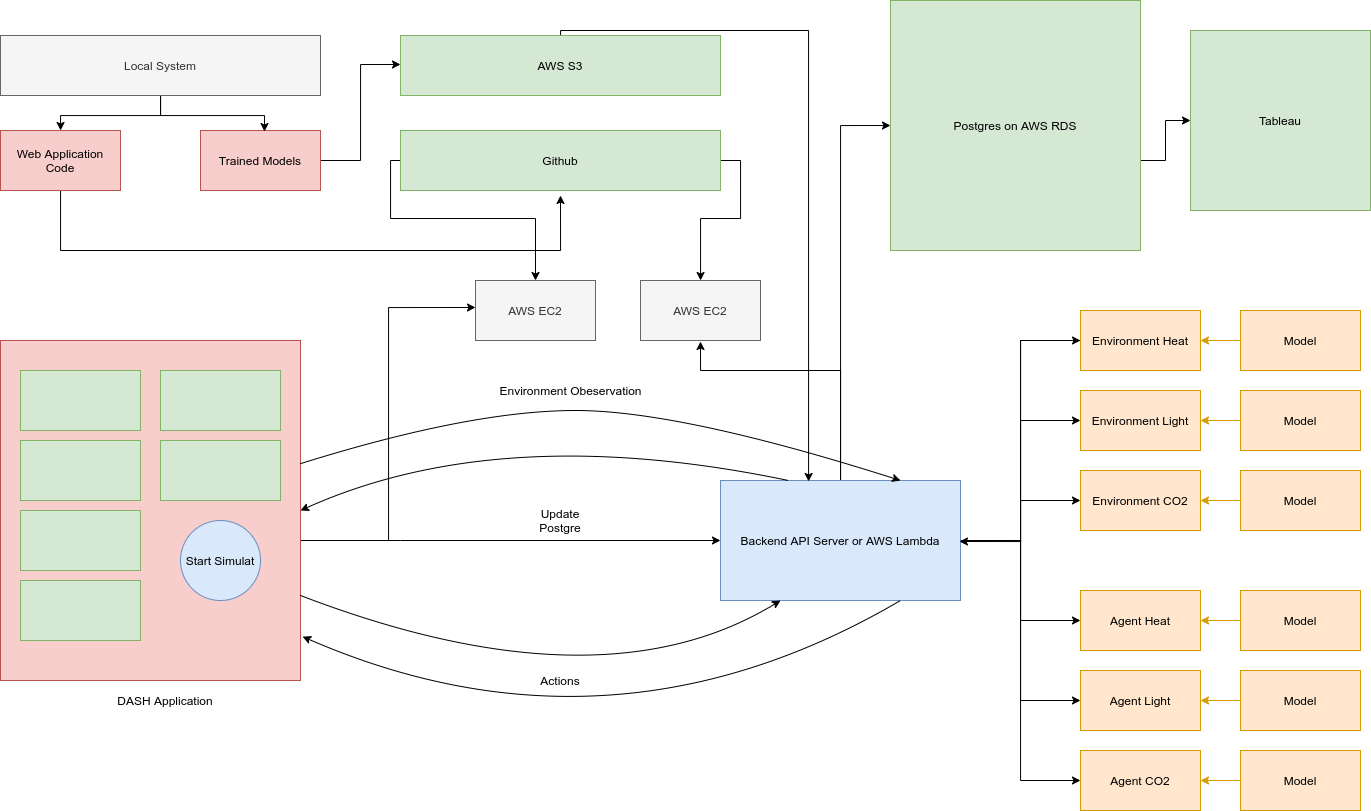

The diagram above was exported from draw.io. Its source (the exported page's mxGraphModel, read from the mxfile embedded in the PNG):
<mxGraphModel dx="3327" dy="2078" grid="1" gridSize="10" guides="1" tooltips="1" connect="0" arrows="1" fold="1" page="1" pageScale="1" pageWidth="1654" pageHeight="1169" math="0" shadow="0">
  <root>
    <mxCell id="0" />
    <mxCell id="1" parent="0" />
    <mxCell id="Tdoy1ZZX3ODQGFAkyvI0-6" style="edgeStyle=orthogonalEdgeStyle;rounded=0;orthogonalLoop=1;jettySize=auto;html=1;entryX=0;entryY=0.5;entryDx=0;entryDy=0;" parent="1" source="Tdoy1ZZX3ODQGFAkyvI0-1" target="Tdoy1ZZX3ODQGFAkyvI0-3" edge="1">
      <mxGeometry relative="1" as="geometry" />
    </mxCell>
    <mxCell id="Tdoy1ZZX3ODQGFAkyvI0-7" style="edgeStyle=orthogonalEdgeStyle;rounded=0;orthogonalLoop=1;jettySize=auto;html=1;entryX=0;entryY=0.5;entryDx=0;entryDy=0;" parent="1" source="Tdoy1ZZX3ODQGFAkyvI0-1" target="Tdoy1ZZX3ODQGFAkyvI0-2" edge="1">
      <mxGeometry relative="1" as="geometry" />
    </mxCell>
    <mxCell id="Tdoy1ZZX3ODQGFAkyvI0-8" style="edgeStyle=orthogonalEdgeStyle;rounded=0;orthogonalLoop=1;jettySize=auto;html=1;entryX=0;entryY=0.5;entryDx=0;entryDy=0;" parent="1" source="Tdoy1ZZX3ODQGFAkyvI0-1" target="Tdoy1ZZX3ODQGFAkyvI0-4" edge="1">
      <mxGeometry relative="1" as="geometry" />
    </mxCell>
    <mxCell id="Tdoy1ZZX3ODQGFAkyvI0-11" style="edgeStyle=orthogonalEdgeStyle;rounded=0;orthogonalLoop=1;jettySize=auto;html=1;entryX=0;entryY=0.5;entryDx=0;entryDy=0;" parent="1" source="Tdoy1ZZX3ODQGFAkyvI0-1" target="Tdoy1ZZX3ODQGFAkyvI0-10" edge="1">
      <mxGeometry relative="1" as="geometry" />
    </mxCell>
    <mxCell id="Tdoy1ZZX3ODQGFAkyvI0-12" style="edgeStyle=orthogonalEdgeStyle;rounded=0;orthogonalLoop=1;jettySize=auto;html=1;entryX=0;entryY=0.5;entryDx=0;entryDy=0;" parent="1" source="Tdoy1ZZX3ODQGFAkyvI0-1" target="Tdoy1ZZX3ODQGFAkyvI0-9" edge="1">
      <mxGeometry relative="1" as="geometry" />
    </mxCell>
    <mxCell id="Tdoy1ZZX3ODQGFAkyvI0-13" style="edgeStyle=orthogonalEdgeStyle;rounded=0;orthogonalLoop=1;jettySize=auto;html=1;entryX=0;entryY=0.5;entryDx=0;entryDy=0;" parent="1" source="Tdoy1ZZX3ODQGFAkyvI0-1" target="Tdoy1ZZX3ODQGFAkyvI0-5" edge="1">
      <mxGeometry relative="1" as="geometry" />
    </mxCell>
    <mxCell id="Tdoy1ZZX3ODQGFAkyvI0-36" style="edgeStyle=orthogonalEdgeStyle;rounded=0;orthogonalLoop=1;jettySize=auto;html=1;entryX=0;entryY=0.5;entryDx=0;entryDy=0;" parent="1" source="Tdoy1ZZX3ODQGFAkyvI0-1" target="Tdoy1ZZX3ODQGFAkyvI0-21" edge="1">
      <mxGeometry relative="1" as="geometry" />
    </mxCell>
    <mxCell id="zWlQzqv9-74kRauIpgUl-2" style="edgeStyle=orthogonalEdgeStyle;rounded=0;orthogonalLoop=1;jettySize=auto;html=1;" parent="1" source="Tdoy1ZZX3ODQGFAkyvI0-1" edge="1">
      <mxGeometry relative="1" as="geometry">
        <mxPoint x="540" y="-89" as="targetPoint" />
        <Array as="points">
          <mxPoint x="680" y="-60" />
          <mxPoint x="540" y="-60" />
        </Array>
      </mxGeometry>
    </mxCell>
    <mxCell id="Tdoy1ZZX3ODQGFAkyvI0-1" value="Backend API Server or AWS Lambda" style="rounded=0;whiteSpace=wrap;html=1;fillColor=#dae8fc;strokeColor=#6c8ebf;" parent="1" vertex="1">
      <mxGeometry x="560" y="50" width="240" height="120" as="geometry" />
    </mxCell>
    <mxCell id="Tdoy1ZZX3ODQGFAkyvI0-2" value="Agent Light" style="rounded=0;whiteSpace=wrap;html=1;fillColor=#ffe6cc;strokeColor=#d79b00;" parent="1" vertex="1">
      <mxGeometry x="920" y="240" width="120" height="60" as="geometry" />
    </mxCell>
    <mxCell id="Tdoy1ZZX3ODQGFAkyvI0-3" value="Agent Heat" style="rounded=0;whiteSpace=wrap;html=1;fillColor=#ffe6cc;strokeColor=#d79b00;" parent="1" vertex="1">
      <mxGeometry x="920" y="160" width="120" height="60" as="geometry" />
    </mxCell>
    <mxCell id="Tdoy1ZZX3ODQGFAkyvI0-4" value="Agent CO2" style="rounded=0;whiteSpace=wrap;html=1;fillColor=#ffe6cc;strokeColor=#d79b00;" parent="1" vertex="1">
      <mxGeometry x="920" y="320" width="120" height="60" as="geometry" />
    </mxCell>
    <mxCell id="Tdoy1ZZX3ODQGFAkyvI0-52" style="edgeStyle=orthogonalEdgeStyle;rounded=0;orthogonalLoop=1;jettySize=auto;html=1;" parent="1" source="Tdoy1ZZX3ODQGFAkyvI0-5" edge="1">
      <mxGeometry relative="1" as="geometry">
        <mxPoint x="799" y="111" as="targetPoint" />
        <Array as="points">
          <mxPoint x="860" y="-90" />
          <mxPoint x="860" y="111" />
        </Array>
      </mxGeometry>
    </mxCell>
    <mxCell id="Tdoy1ZZX3ODQGFAkyvI0-5" value="Environment Heat" style="rounded=0;whiteSpace=wrap;html=1;fillColor=#ffe6cc;strokeColor=#d79b00;" parent="1" vertex="1">
      <mxGeometry x="920" y="-120" width="120" height="60" as="geometry" />
    </mxCell>
    <mxCell id="Tdoy1ZZX3ODQGFAkyvI0-9" value="Environment Light" style="rounded=0;whiteSpace=wrap;html=1;fillColor=#ffe6cc;strokeColor=#d79b00;" parent="1" vertex="1">
      <mxGeometry x="920" y="-40" width="120" height="60" as="geometry" />
    </mxCell>
    <mxCell id="Tdoy1ZZX3ODQGFAkyvI0-10" value="Environment CO2" style="rounded=0;whiteSpace=wrap;html=1;fillColor=#ffe6cc;strokeColor=#d79b00;" parent="1" vertex="1">
      <mxGeometry x="920" y="40" width="120" height="60" as="geometry" />
    </mxCell>
    <mxCell id="Tdoy1ZZX3ODQGFAkyvI0-38" style="edgeStyle=orthogonalEdgeStyle;rounded=0;orthogonalLoop=1;jettySize=auto;html=1;" parent="1" source="Tdoy1ZZX3ODQGFAkyvI0-14" target="Tdoy1ZZX3ODQGFAkyvI0-1" edge="1">
      <mxGeometry relative="1" as="geometry">
        <Array as="points">
          <mxPoint x="240" y="110" />
          <mxPoint x="240" y="110" />
        </Array>
      </mxGeometry>
    </mxCell>
    <mxCell id="zWlQzqv9-74kRauIpgUl-4" style="edgeStyle=orthogonalEdgeStyle;rounded=0;orthogonalLoop=1;jettySize=auto;html=1;entryX=0;entryY=0.45;entryDx=0;entryDy=0;entryPerimeter=0;" parent="1" source="Tdoy1ZZX3ODQGFAkyvI0-14" target="zWlQzqv9-74kRauIpgUl-3" edge="1">
      <mxGeometry relative="1" as="geometry">
        <Array as="points">
          <mxPoint x="228" y="110" />
          <mxPoint x="228" y="-123" />
        </Array>
      </mxGeometry>
    </mxCell>
    <mxCell id="Tdoy1ZZX3ODQGFAkyvI0-14" value="" style="rounded=0;whiteSpace=wrap;html=1;fillColor=#f8cecc;strokeColor=#b85450;" parent="1" vertex="1">
      <mxGeometry x="-160" y="-90" width="300" height="340" as="geometry" />
    </mxCell>
    <mxCell id="Tdoy1ZZX3ODQGFAkyvI0-15" value="" style="rounded=0;whiteSpace=wrap;html=1;fillColor=#d5e8d4;strokeColor=#82b366;" parent="1" vertex="1">
      <mxGeometry x="-140" y="-60" width="120" height="60" as="geometry" />
    </mxCell>
    <mxCell id="Tdoy1ZZX3ODQGFAkyvI0-16" value="" style="rounded=0;whiteSpace=wrap;html=1;fillColor=#d5e8d4;strokeColor=#82b366;" parent="1" vertex="1">
      <mxGeometry x="-140" y="10" width="120" height="60" as="geometry" />
    </mxCell>
    <mxCell id="Tdoy1ZZX3ODQGFAkyvI0-17" value="" style="rounded=0;whiteSpace=wrap;html=1;fillColor=#d5e8d4;strokeColor=#82b366;" parent="1" vertex="1">
      <mxGeometry x="-140" y="80" width="120" height="60" as="geometry" />
    </mxCell>
    <mxCell id="Tdoy1ZZX3ODQGFAkyvI0-18" value="" style="rounded=0;whiteSpace=wrap;html=1;fillColor=#d5e8d4;strokeColor=#82b366;" parent="1" vertex="1">
      <mxGeometry x="-140" y="150" width="120" height="60" as="geometry" />
    </mxCell>
    <mxCell id="Tdoy1ZZX3ODQGFAkyvI0-19" value="" style="rounded=0;whiteSpace=wrap;html=1;fillColor=#d5e8d4;strokeColor=#82b366;" parent="1" vertex="1">
      <mxGeometry y="-60" width="120" height="60" as="geometry" />
    </mxCell>
    <mxCell id="Tdoy1ZZX3ODQGFAkyvI0-20" value="" style="rounded=0;whiteSpace=wrap;html=1;fillColor=#d5e8d4;strokeColor=#82b366;" parent="1" vertex="1">
      <mxGeometry y="10" width="120" height="60" as="geometry" />
    </mxCell>
    <mxCell id="Tdoy1ZZX3ODQGFAkyvI0-34" style="edgeStyle=orthogonalEdgeStyle;rounded=0;orthogonalLoop=1;jettySize=auto;html=1;entryX=0;entryY=0.5;entryDx=0;entryDy=0;" parent="1" target="Tdoy1ZZX3ODQGFAkyvI0-33" edge="1">
      <mxGeometry relative="1" as="geometry">
        <mxPoint x="980" y="-270" as="sourcePoint" />
      </mxGeometry>
    </mxCell>
    <mxCell id="Tdoy1ZZX3ODQGFAkyvI0-21" value="Postgres on AWS RDS" style="whiteSpace=wrap;html=1;aspect=fixed;fillColor=#d5e8d4;strokeColor=#82b366;" parent="1" vertex="1">
      <mxGeometry x="730" y="-430" width="250" height="250" as="geometry" />
    </mxCell>
    <mxCell id="Tdoy1ZZX3ODQGFAkyvI0-22" value="Start Simulat" style="ellipse;whiteSpace=wrap;html=1;aspect=fixed;fillColor=#dae8fc;strokeColor=#6c8ebf;" parent="1" vertex="1">
      <mxGeometry x="20" y="90" width="80" height="80" as="geometry" />
    </mxCell>
    <mxCell id="Tdoy1ZZX3ODQGFAkyvI0-23" value="" style="curved=1;endArrow=classic;html=1;entryX=0.75;entryY=0;entryDx=0;entryDy=0;" parent="1" source="Tdoy1ZZX3ODQGFAkyvI0-14" target="Tdoy1ZZX3ODQGFAkyvI0-1" edge="1">
      <mxGeometry width="50" height="50" relative="1" as="geometry">
        <mxPoint x="270" y="100" as="sourcePoint" />
        <mxPoint x="320" y="50" as="targetPoint" />
        <Array as="points">
          <mxPoint x="310" y="-20" />
          <mxPoint x="520" y="-20" />
        </Array>
      </mxGeometry>
    </mxCell>
    <mxCell id="Tdoy1ZZX3ODQGFAkyvI0-25" value="Environment Obeservation" style="text;html=1;align=center;verticalAlign=middle;resizable=0;points=[];autosize=1;strokeColor=none;" parent="1" vertex="1">
      <mxGeometry x="330" y="-50" width="160" height="20" as="geometry" />
    </mxCell>
    <mxCell id="Tdoy1ZZX3ODQGFAkyvI0-26" value="" style="curved=1;endArrow=classic;html=1;entryX=1;entryY=0.5;entryDx=0;entryDy=0;exitX=0.283;exitY=0;exitDx=0;exitDy=0;exitPerimeter=0;" parent="1" source="Tdoy1ZZX3ODQGFAkyvI0-1" target="Tdoy1ZZX3ODQGFAkyvI0-14" edge="1">
      <mxGeometry width="50" height="50" relative="1" as="geometry">
        <mxPoint x="590" y="80" as="sourcePoint" />
        <mxPoint x="640" y="30" as="targetPoint" />
        <Array as="points">
          <mxPoint x="340" y="-10" />
        </Array>
      </mxGeometry>
    </mxCell>
    <mxCell id="Tdoy1ZZX3ODQGFAkyvI0-27" value="" style="curved=1;endArrow=classic;html=1;exitX=1;exitY=0.75;exitDx=0;exitDy=0;entryX=0.25;entryY=1;entryDx=0;entryDy=0;" parent="1" source="Tdoy1ZZX3ODQGFAkyvI0-14" target="Tdoy1ZZX3ODQGFAkyvI0-1" edge="1">
      <mxGeometry width="50" height="50" relative="1" as="geometry">
        <mxPoint x="211.07999999999993" y="79.11999999999989" as="sourcePoint" />
        <mxPoint x="690" y="60" as="targetPoint" />
        <Array as="points">
          <mxPoint x="440" y="280" />
        </Array>
      </mxGeometry>
    </mxCell>
    <mxCell id="Tdoy1ZZX3ODQGFAkyvI0-29" value="Actions" style="text;html=1;strokeColor=none;fillColor=none;align=center;verticalAlign=middle;whiteSpace=wrap;rounded=0;" parent="1" vertex="1">
      <mxGeometry x="380" y="240" width="40" height="20" as="geometry" />
    </mxCell>
    <mxCell id="Tdoy1ZZX3ODQGFAkyvI0-31" value="" style="curved=1;endArrow=classic;html=1;exitX=0.75;exitY=1;exitDx=0;exitDy=0;entryX=1.007;entryY=0.871;entryDx=0;entryDy=0;entryPerimeter=0;" parent="1" source="Tdoy1ZZX3ODQGFAkyvI0-1" target="Tdoy1ZZX3ODQGFAkyvI0-14" edge="1">
      <mxGeometry width="50" height="50" relative="1" as="geometry">
        <mxPoint x="210" y="175" as="sourcePoint" />
        <mxPoint x="690" y="180" as="targetPoint" />
        <Array as="points">
          <mxPoint x="450" y="340" />
        </Array>
      </mxGeometry>
    </mxCell>
    <mxCell id="Tdoy1ZZX3ODQGFAkyvI0-33" value="Tableau" style="whiteSpace=wrap;html=1;aspect=fixed;fillColor=#d5e8d4;strokeColor=#82b366;" parent="1" vertex="1">
      <mxGeometry x="1030" y="-400" width="180" height="180" as="geometry" />
    </mxCell>
    <mxCell id="Tdoy1ZZX3ODQGFAkyvI0-35" value="DASH Application" style="text;html=1;strokeColor=none;fillColor=none;align=center;verticalAlign=middle;whiteSpace=wrap;rounded=0;" parent="1" vertex="1">
      <mxGeometry x="-160" y="260" width="330" height="20" as="geometry" />
    </mxCell>
    <mxCell id="Tdoy1ZZX3ODQGFAkyvI0-39" value="Update Postgre" style="text;html=1;strokeColor=none;fillColor=none;align=center;verticalAlign=middle;whiteSpace=wrap;rounded=0;" parent="1" vertex="1">
      <mxGeometry x="365" y="80" width="70" height="20" as="geometry" />
    </mxCell>
    <mxCell id="Tdoy1ZZX3ODQGFAkyvI0-41" style="edgeStyle=orthogonalEdgeStyle;rounded=0;orthogonalLoop=1;jettySize=auto;html=1;entryX=1;entryY=0.5;entryDx=0;entryDy=0;fillColor=#ffe6cc;strokeColor=#d79b00;" parent="1" source="Tdoy1ZZX3ODQGFAkyvI0-40" target="Tdoy1ZZX3ODQGFAkyvI0-5" edge="1">
      <mxGeometry relative="1" as="geometry" />
    </mxCell>
    <mxCell id="Tdoy1ZZX3ODQGFAkyvI0-40" value="Model" style="rounded=0;whiteSpace=wrap;html=1;fillColor=#ffe6cc;strokeColor=#d79b00;" parent="1" vertex="1">
      <mxGeometry x="1080" y="-120" width="120" height="60" as="geometry" />
    </mxCell>
    <mxCell id="Tdoy1ZZX3ODQGFAkyvI0-43" style="edgeStyle=orthogonalEdgeStyle;rounded=0;orthogonalLoop=1;jettySize=auto;html=1;entryX=1;entryY=0.5;entryDx=0;entryDy=0;fillColor=#ffe6cc;strokeColor=#d79b00;" parent="1" source="Tdoy1ZZX3ODQGFAkyvI0-42" target="Tdoy1ZZX3ODQGFAkyvI0-9" edge="1">
      <mxGeometry relative="1" as="geometry" />
    </mxCell>
    <mxCell id="Tdoy1ZZX3ODQGFAkyvI0-42" value="Model" style="rounded=0;whiteSpace=wrap;html=1;fillColor=#ffe6cc;strokeColor=#d79b00;" parent="1" vertex="1">
      <mxGeometry x="1080" y="-40" width="120" height="60" as="geometry" />
    </mxCell>
    <mxCell id="Tdoy1ZZX3ODQGFAkyvI0-45" style="edgeStyle=orthogonalEdgeStyle;rounded=0;orthogonalLoop=1;jettySize=auto;html=1;entryX=1;entryY=0.5;entryDx=0;entryDy=0;fillColor=#ffe6cc;strokeColor=#d79b00;" parent="1" source="Tdoy1ZZX3ODQGFAkyvI0-44" target="Tdoy1ZZX3ODQGFAkyvI0-10" edge="1">
      <mxGeometry relative="1" as="geometry" />
    </mxCell>
    <mxCell id="Tdoy1ZZX3ODQGFAkyvI0-44" value="Model" style="rounded=0;whiteSpace=wrap;html=1;fillColor=#ffe6cc;strokeColor=#d79b00;" parent="1" vertex="1">
      <mxGeometry x="1080" y="40" width="120" height="60" as="geometry" />
    </mxCell>
    <mxCell id="Tdoy1ZZX3ODQGFAkyvI0-47" style="edgeStyle=orthogonalEdgeStyle;rounded=0;orthogonalLoop=1;jettySize=auto;html=1;fillColor=#ffe6cc;strokeColor=#d79b00;" parent="1" source="Tdoy1ZZX3ODQGFAkyvI0-46" target="Tdoy1ZZX3ODQGFAkyvI0-3" edge="1">
      <mxGeometry relative="1" as="geometry" />
    </mxCell>
    <mxCell id="Tdoy1ZZX3ODQGFAkyvI0-46" value="Model" style="rounded=0;whiteSpace=wrap;html=1;fillColor=#ffe6cc;strokeColor=#d79b00;" parent="1" vertex="1">
      <mxGeometry x="1080" y="160" width="120" height="60" as="geometry" />
    </mxCell>
    <mxCell id="Tdoy1ZZX3ODQGFAkyvI0-49" style="edgeStyle=orthogonalEdgeStyle;rounded=0;orthogonalLoop=1;jettySize=auto;html=1;fillColor=#ffe6cc;strokeColor=#d79b00;" parent="1" source="Tdoy1ZZX3ODQGFAkyvI0-48" target="Tdoy1ZZX3ODQGFAkyvI0-2" edge="1">
      <mxGeometry relative="1" as="geometry" />
    </mxCell>
    <mxCell id="Tdoy1ZZX3ODQGFAkyvI0-48" value="Model" style="rounded=0;whiteSpace=wrap;html=1;fillColor=#ffe6cc;strokeColor=#d79b00;" parent="1" vertex="1">
      <mxGeometry x="1080" y="240" width="120" height="60" as="geometry" />
    </mxCell>
    <mxCell id="Tdoy1ZZX3ODQGFAkyvI0-51" style="edgeStyle=orthogonalEdgeStyle;rounded=0;orthogonalLoop=1;jettySize=auto;html=1;fillColor=#ffe6cc;strokeColor=#d79b00;" parent="1" source="Tdoy1ZZX3ODQGFAkyvI0-50" target="Tdoy1ZZX3ODQGFAkyvI0-4" edge="1">
      <mxGeometry relative="1" as="geometry" />
    </mxCell>
    <mxCell id="Tdoy1ZZX3ODQGFAkyvI0-50" value="Model" style="rounded=0;whiteSpace=wrap;html=1;fillColor=#ffe6cc;strokeColor=#d79b00;" parent="1" vertex="1">
      <mxGeometry x="1080" y="320" width="120" height="60" as="geometry" />
    </mxCell>
    <mxCell id="zWlQzqv9-74kRauIpgUl-1" value="AWS EC2" style="rounded=0;whiteSpace=wrap;html=1;fillColor=#f5f5f5;strokeColor=#666666;fontColor=#333333;" parent="1" vertex="1">
      <mxGeometry x="480" y="-150" width="120" height="60" as="geometry" />
    </mxCell>
    <mxCell id="zWlQzqv9-74kRauIpgUl-3" value="AWS EC2" style="rounded=0;whiteSpace=wrap;html=1;fillColor=#f5f5f5;strokeColor=#666666;fontColor=#333333;" parent="1" vertex="1">
      <mxGeometry x="315" y="-150" width="120" height="60" as="geometry" />
    </mxCell>
    <mxCell id="OUkj46TRxCrU8uw2cUXt-10" style="edgeStyle=orthogonalEdgeStyle;rounded=0;orthogonalLoop=1;jettySize=auto;html=1;entryX=0;entryY=0.483;entryDx=0;entryDy=0;entryPerimeter=0;" edge="1" parent="1" source="OUkj46TRxCrU8uw2cUXt-3" target="OUkj46TRxCrU8uw2cUXt-6">
      <mxGeometry relative="1" as="geometry" />
    </mxCell>
    <mxCell id="OUkj46TRxCrU8uw2cUXt-3" value="Trained Models" style="rounded=0;whiteSpace=wrap;html=1;fillColor=#f8cecc;strokeColor=#b85450;" vertex="1" parent="1">
      <mxGeometry x="40" y="-300" width="120" height="60" as="geometry" />
    </mxCell>
    <mxCell id="OUkj46TRxCrU8uw2cUXt-8" style="edgeStyle=orthogonalEdgeStyle;rounded=0;orthogonalLoop=1;jettySize=auto;html=1;" edge="1" parent="1" source="OUkj46TRxCrU8uw2cUXt-4" target="OUkj46TRxCrU8uw2cUXt-5">
      <mxGeometry relative="1" as="geometry" />
    </mxCell>
    <mxCell id="OUkj46TRxCrU8uw2cUXt-9" style="edgeStyle=orthogonalEdgeStyle;rounded=0;orthogonalLoop=1;jettySize=auto;html=1;entryX=0.533;entryY=0.017;entryDx=0;entryDy=0;entryPerimeter=0;" edge="1" parent="1" source="OUkj46TRxCrU8uw2cUXt-4" target="OUkj46TRxCrU8uw2cUXt-3">
      <mxGeometry relative="1" as="geometry" />
    </mxCell>
    <mxCell id="OUkj46TRxCrU8uw2cUXt-4" value="Local System" style="rounded=0;whiteSpace=wrap;html=1;fillColor=#f5f5f5;strokeColor=#666666;fontColor=#333333;" vertex="1" parent="1">
      <mxGeometry x="-160" y="-395" width="320" height="60" as="geometry" />
    </mxCell>
    <mxCell id="OUkj46TRxCrU8uw2cUXt-11" style="edgeStyle=orthogonalEdgeStyle;rounded=0;orthogonalLoop=1;jettySize=auto;html=1;" edge="1" parent="1" source="OUkj46TRxCrU8uw2cUXt-5">
      <mxGeometry relative="1" as="geometry">
        <mxPoint x="400" y="-235" as="targetPoint" />
        <Array as="points">
          <mxPoint x="-100" y="-180" />
          <mxPoint x="400" y="-180" />
        </Array>
      </mxGeometry>
    </mxCell>
    <mxCell id="OUkj46TRxCrU8uw2cUXt-5" value="Web Application Code" style="rounded=0;whiteSpace=wrap;html=1;fillColor=#f8cecc;strokeColor=#b85450;" vertex="1" parent="1">
      <mxGeometry x="-160" y="-300" width="120" height="60" as="geometry" />
    </mxCell>
    <mxCell id="OUkj46TRxCrU8uw2cUXt-15" style="edgeStyle=orthogonalEdgeStyle;rounded=0;orthogonalLoop=1;jettySize=auto;html=1;entryX=0.367;entryY=0.008;entryDx=0;entryDy=0;entryPerimeter=0;" edge="1" parent="1" source="OUkj46TRxCrU8uw2cUXt-6" target="Tdoy1ZZX3ODQGFAkyvI0-1">
      <mxGeometry relative="1" as="geometry">
        <Array as="points">
          <mxPoint x="648" y="-400" />
        </Array>
      </mxGeometry>
    </mxCell>
    <mxCell id="OUkj46TRxCrU8uw2cUXt-6" value="AWS S3" style="rounded=0;whiteSpace=wrap;html=1;fillColor=#d5e8d4;strokeColor=#82b366;" vertex="1" parent="1">
      <mxGeometry x="240" y="-395" width="320" height="60" as="geometry" />
    </mxCell>
    <mxCell id="OUkj46TRxCrU8uw2cUXt-13" style="edgeStyle=orthogonalEdgeStyle;rounded=0;orthogonalLoop=1;jettySize=auto;html=1;" edge="1" parent="1" source="OUkj46TRxCrU8uw2cUXt-7" target="zWlQzqv9-74kRauIpgUl-1">
      <mxGeometry relative="1" as="geometry">
        <Array as="points">
          <mxPoint x="580" y="-270" />
          <mxPoint x="580" y="-212" />
          <mxPoint x="540" y="-212" />
        </Array>
      </mxGeometry>
    </mxCell>
    <mxCell id="OUkj46TRxCrU8uw2cUXt-14" style="edgeStyle=orthogonalEdgeStyle;rounded=0;orthogonalLoop=1;jettySize=auto;html=1;" edge="1" parent="1" source="OUkj46TRxCrU8uw2cUXt-7" target="zWlQzqv9-74kRauIpgUl-3">
      <mxGeometry relative="1" as="geometry">
        <Array as="points">
          <mxPoint x="230" y="-270" />
          <mxPoint x="230" y="-212" />
          <mxPoint x="375" y="-212" />
        </Array>
      </mxGeometry>
    </mxCell>
    <mxCell id="OUkj46TRxCrU8uw2cUXt-7" value="Github" style="rounded=0;whiteSpace=wrap;html=1;fillColor=#d5e8d4;strokeColor=#82b366;" vertex="1" parent="1">
      <mxGeometry x="240" y="-300" width="320" height="60" as="geometry" />
    </mxCell>
  </root>
</mxGraphModel>